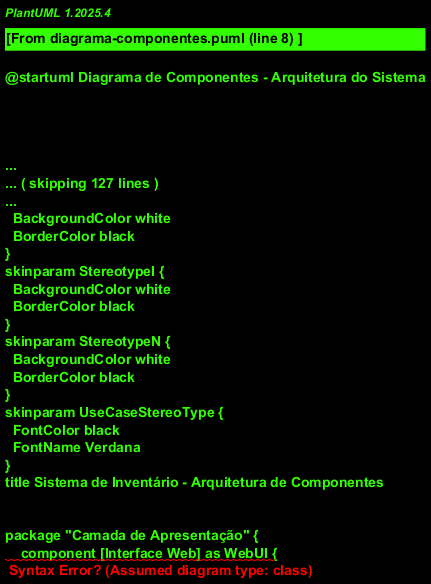

The diagram above was rendered by PlantUML. Its source (embedded in the PNG):
@startuml Diagrama de Componentes - Arquitetura do Sistema
!theme plain
title Sistema de Inventário - Arquitetura de Componentes

!define RECTANGLE class

package "Camada de Apresentação" {
    component [Interface Web] as WebUI {
        portin " " as WebUI_in
        portout " " as WebUI_out
    }
    
    component [Aplicativo Mobile] as MobileApp {
        portin " " as Mobile_in
        portout " " as Mobile_out
    }
    
    component [Chatbot Interface] as ChatUI {
        portin " " as Chat_in
        portout " " as Chat_out
    }
}

package "Camada de Controle" {
    component [Controllers REST] as Controllers {
        portin " " as Ctrl_in
        portout " " as Ctrl_out
        
        component [PatrimonioController]
        component [InventarioController]
        component [ColetaController]
        component [RelatorioController]
        component [ChatbotController]
        component [AIController]
    }
    
    component [Security Filter] as Security {
        portin " " as Sec_in
        portout " " as Sec_out
    }
    
    component [Exception Handler] as ExHandler {
        portin " " as Ex_in
        portout " " as Ex_out
    }
}

package "Camada de Negócio" {
    component [Core Services] as CoreServices {
        portin " " as Core_in
        portout " " as Core_out
        
        component [PatrimonioService]
        component [InventarioService]
        component [ColetaService]
        component [RelatorioService]
        component [UsuarioService]
        component [CampusService]
    }
    
    component [AI Services] as AIServices {
        portin " " as AI_in
        portout " " as AI_out
        
        component [AIIntegrationService]
        component [ChatbotService]
        component [PatrimonioCategorizationService]
        component [PredictiveAnalysisService]
        component [AIDataAnalysisService]
        component [LegalKnowledgeIntegrator]
    }
    
    component [Utility Services] as UtilServices {
        portin " " as Util_in
        portout " " as Util_out
        
        component [QRCodeService]
        component [EmailService]
        component [ReportGeneratorService]
        component [ValidationService]
    }
}

package "Camada de Integração" {
    component [External APIs] as ExtAPIs {
        portin " " as Ext_in
        portout " " as Ext_out
        
        component [OpenAI API]
        component [Email Provider]
        component [Cloud Storage]
    }
    
    component [Configuration Manager] as ConfigMgr {
        portin " " as Config_in
        portout " " as Config_out
        
        component [UnifiedConfigurationManager]
        component [AIConfigurationManager]
    }
}

package "Camada de Dados" {
    component [Data Access Layer] as DAL {
        portin " " as DAL_in
        portout " " as DAL_out
        
        component [PatrimonioDAO]
        component [InventarioDAO]
        component [ColetaDAO]
        component [UsuarioDAO]
        component [RelatorioDAO]
    }
    
    component [Offline Manager] as OfflineMgr {
        portin " " as Offline_in
        portout " " as Offline_out
        
        component [DataSynchronizer]
        component [ConnectivityManager]
        component [CacheManager]
    }
}

package "Camada de Persistência" {
    database "PostgreSQL\nDatabase" as MainDB {
        portin " " as DB_in
    }
    
    database "SQLite\nLocal Cache" as LocalDB {
        portin " " as Local_in
    }
    
    storage "File System\nReports & QR Codes" as FileSystem {
        portin " " as FS_in
    }
}

' Conexões da Camada de Apresentação
WebUI_out --> Ctrl_in : HTTP/REST
Mobile_out --> Ctrl_in : HTTP/REST
Chat_out --> Ctrl_in : WebSocket/REST

' Conexões da Camada de Controle
Ctrl_out --> Core_in : Service Calls
Ctrl_out --> AI_in : AI Service Calls
Sec_out --> Ctrl_in : Authentication
Ex_out --> Ctrl_in : Error Handling

' Conexões da Camada de Negócio
Core_out --> DAL_in : Data Operations
Core_out --> Util_in : Utility Functions
AI_out --> Ext_in : External AI APIs
AI_out --> Config_in : Configuration
Util_out --> FS_in : File Operations

' Conexões da Camada de Integração
Ext_out --> AI_in : API Responses
Config_out --> Core_in : Configuration Data
Config_out --> AI_in : AI Configuration

' Conexões da Camada de Dados
DAL_out --> DB_in : SQL Queries
Offline_out --> Local_in : Local Storage
Offline_out --> DB_in : Synchronization

' Conexões Especiais para Mobile Offline
Mobile_out -.-> Offline_in : Offline Mode
Offline_out -.-> Mobile_in : Sync Notifications

' Notas explicativas
note top of WebUI : Interface web responsiva\ncom funcionalidades completas
note top of MobileApp : App mobile para coleta\ncom suporte offline
note top of ChatUI : Interface de chatbot\ncom IA integrada

note right of AIServices : Serviços de IA para:\n- Categorização automática\n- Análise preditiva\n- Processamento de linguagem natural\n- Integração com conhecimento legal

note right of OfflineMgr : Gerenciamento offline:\n- Cache local\n- Sincronização automática\n- Detecção de conectividade

note bottom of MainDB : Banco principal:\n- Dados mestres\n- Transações\n- Histórico completo

note bottom of LocalDB : Cache local:\n- Dados para coleta offline\n- Sincronização pendente\n- Configurações locais

@enduml